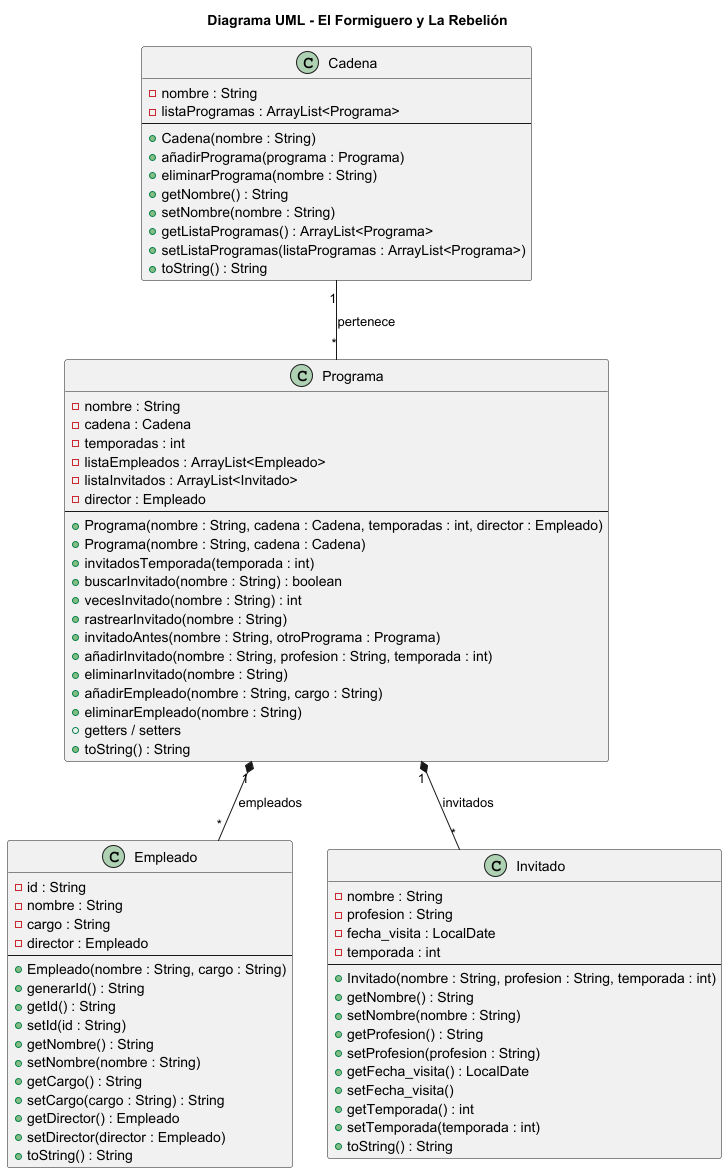

The diagram above was rendered by PlantUML. Its source (embedded in the PNG):
@startuml
title Diagrama UML - El Formiguero y La Rebelión

class Cadena {
  - nombre : String
  - listaProgramas : ArrayList<Programa>
  --
  + Cadena(nombre : String)
  + añadirPrograma(programa : Programa)
  + eliminarPrograma(nombre : String)
  + getNombre() : String
  + setNombre(nombre : String)
  + getListaProgramas() : ArrayList<Programa>
  + setListaProgramas(listaProgramas : ArrayList<Programa>)
  + toString() : String
}

class Programa {
  - nombre : String
  - cadena : Cadena
  - temporadas : int
  - listaEmpleados : ArrayList<Empleado>
  - listaInvitados : ArrayList<Invitado>
  - director : Empleado
  --
  + Programa(nombre : String, cadena : Cadena, temporadas : int, director : Empleado)
  + Programa(nombre : String, cadena : Cadena)
  + invitadosTemporada(temporada : int)
  + buscarInvitado(nombre : String) : boolean
  + vecesInvitado(nombre : String) : int
  + rastrearInvitado(nombre : String)
  + invitadoAntes(nombre : String, otroPrograma : Programa)
  + añadirInvitado(nombre : String, profesion : String, temporada : int)
  + eliminarInvitado(nombre : String)
  + añadirEmpleado(nombre : String, cargo : String)
  + eliminarEmpleado(nombre : String)
  + getters / setters
  + toString() : String
}

class Empleado {
  - id : String
  - nombre : String
  - cargo : String
  - director : Empleado
  --
  + Empleado(nombre : String, cargo : String)
  + generarId() : String
  + getId() : String
  + setId(id : String)
  + getNombre() : String
  + setNombre(nombre : String)
  + getCargo() : String
  + setCargo(cargo : String) : String
  + getDirector() : Empleado
  + setDirector(director : Empleado)
  + toString() : String
}

class Invitado {
  - nombre : String
  - profesion : String
  - fecha_visita : LocalDate
  - temporada : int
  --
  + Invitado(nombre : String, profesion : String, temporada : int)
  + getNombre() : String
  + setNombre(nombre : String)
  + getProfesion() : String
  + setProfesion(profesion : String)
  + getFecha_visita() : LocalDate
  + setFecha_visita()
  + getTemporada() : int
  + setTemporada(temporada : int)
  + toString() : String
}

Cadena "1" -- "*" Programa : pertenece
Programa "1" *-- "*" Empleado : empleados
Programa "1" *-- "*" Invitado : invitados
@enduml